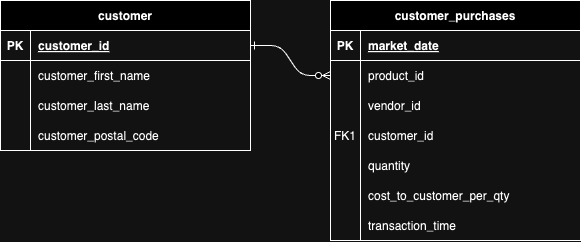

The diagram above was exported from draw.io. Its source (the exported page's mxGraphModel, read from the mxfile embedded in the PNG):
<mxGraphModel dx="641" dy="935" grid="1" gridSize="10" guides="1" tooltips="1" connect="1" arrows="1" fold="1" page="1" pageScale="1" pageWidth="850" pageHeight="1100" math="0" shadow="0" extFonts="Permanent Marker^https://fonts.googleapis.com/css?family=Permanent+Marker">
  <root>
    <mxCell id="0" />
    <mxCell id="1" parent="0" />
    <mxCell id="C-vyLk0tnHw3VtMMgP7b-1" value="" style="edgeStyle=entityRelationEdgeStyle;endArrow=ERzeroToMany;startArrow=ERone;endFill=1;startFill=0;" parent="1" source="C-vyLk0tnHw3VtMMgP7b-24" target="C-vyLk0tnHw3VtMMgP7b-6" edge="1">
      <mxGeometry width="100" height="100" relative="1" as="geometry">
        <mxPoint x="340" y="720" as="sourcePoint" />
        <mxPoint x="440" y="620" as="targetPoint" />
      </mxGeometry>
    </mxCell>
    <mxCell id="C-vyLk0tnHw3VtMMgP7b-2" value="customer_purchases" style="shape=table;startSize=30;container=1;collapsible=1;childLayout=tableLayout;fixedRows=1;rowLines=0;fontStyle=1;align=center;resizeLast=1;" parent="1" vertex="1">
      <mxGeometry x="450" y="120" width="250" height="240" as="geometry" />
    </mxCell>
    <mxCell id="C-vyLk0tnHw3VtMMgP7b-3" value="" style="shape=partialRectangle;collapsible=0;dropTarget=0;pointerEvents=0;fillColor=none;points=[[0,0.5],[1,0.5]];portConstraint=eastwest;top=0;left=0;right=0;bottom=1;" parent="C-vyLk0tnHw3VtMMgP7b-2" vertex="1">
      <mxGeometry y="30" width="250" height="30" as="geometry" />
    </mxCell>
    <mxCell id="C-vyLk0tnHw3VtMMgP7b-4" value="PK" style="shape=partialRectangle;overflow=hidden;connectable=0;fillColor=none;top=0;left=0;bottom=0;right=0;fontStyle=1;" parent="C-vyLk0tnHw3VtMMgP7b-3" vertex="1">
      <mxGeometry width="30" height="30" as="geometry">
        <mxRectangle width="30" height="30" as="alternateBounds" />
      </mxGeometry>
    </mxCell>
    <mxCell id="C-vyLk0tnHw3VtMMgP7b-5" value="market_date" style="shape=partialRectangle;overflow=hidden;connectable=0;fillColor=none;top=0;left=0;bottom=0;right=0;align=left;spacingLeft=6;fontStyle=5;" parent="C-vyLk0tnHw3VtMMgP7b-3" vertex="1">
      <mxGeometry x="30" width="220" height="30" as="geometry">
        <mxRectangle width="220" height="30" as="alternateBounds" />
      </mxGeometry>
    </mxCell>
    <mxCell id="C-vyLk0tnHw3VtMMgP7b-6" value="" style="shape=partialRectangle;collapsible=0;dropTarget=0;pointerEvents=0;fillColor=none;points=[[0,0.5],[1,0.5]];portConstraint=eastwest;top=0;left=0;right=0;bottom=0;" parent="C-vyLk0tnHw3VtMMgP7b-2" vertex="1">
      <mxGeometry y="60" width="250" height="30" as="geometry" />
    </mxCell>
    <mxCell id="C-vyLk0tnHw3VtMMgP7b-7" value="" style="shape=partialRectangle;overflow=hidden;connectable=0;fillColor=none;top=0;left=0;bottom=0;right=0;" parent="C-vyLk0tnHw3VtMMgP7b-6" vertex="1">
      <mxGeometry width="30" height="30" as="geometry">
        <mxRectangle width="30" height="30" as="alternateBounds" />
      </mxGeometry>
    </mxCell>
    <mxCell id="C-vyLk0tnHw3VtMMgP7b-8" value="product_id" style="shape=partialRectangle;overflow=hidden;connectable=0;fillColor=none;top=0;left=0;bottom=0;right=0;align=left;spacingLeft=6;" parent="C-vyLk0tnHw3VtMMgP7b-6" vertex="1">
      <mxGeometry x="30" width="220" height="30" as="geometry">
        <mxRectangle width="220" height="30" as="alternateBounds" />
      </mxGeometry>
    </mxCell>
    <mxCell id="C-vyLk0tnHw3VtMMgP7b-9" value="" style="shape=partialRectangle;collapsible=0;dropTarget=0;pointerEvents=0;fillColor=none;points=[[0,0.5],[1,0.5]];portConstraint=eastwest;top=0;left=0;right=0;bottom=0;" parent="C-vyLk0tnHw3VtMMgP7b-2" vertex="1">
      <mxGeometry y="90" width="250" height="30" as="geometry" />
    </mxCell>
    <mxCell id="C-vyLk0tnHw3VtMMgP7b-10" value="" style="shape=partialRectangle;overflow=hidden;connectable=0;fillColor=none;top=0;left=0;bottom=0;right=0;" parent="C-vyLk0tnHw3VtMMgP7b-9" vertex="1">
      <mxGeometry width="30" height="30" as="geometry">
        <mxRectangle width="30" height="30" as="alternateBounds" />
      </mxGeometry>
    </mxCell>
    <mxCell id="C-vyLk0tnHw3VtMMgP7b-11" value="vendor_id" style="shape=partialRectangle;overflow=hidden;connectable=0;fillColor=none;top=0;left=0;bottom=0;right=0;align=left;spacingLeft=6;" parent="C-vyLk0tnHw3VtMMgP7b-9" vertex="1">
      <mxGeometry x="30" width="220" height="30" as="geometry">
        <mxRectangle width="220" height="30" as="alternateBounds" />
      </mxGeometry>
    </mxCell>
    <mxCell id="C-vyLk0tnHw3VtMMgP7b-23" value="customer" style="shape=table;startSize=30;container=1;collapsible=1;childLayout=tableLayout;fixedRows=1;rowLines=0;fontStyle=1;align=center;resizeLast=1;" parent="1" vertex="1">
      <mxGeometry x="120" y="120" width="250" height="150" as="geometry">
        <mxRectangle x="120" y="120" width="90" height="30" as="alternateBounds" />
      </mxGeometry>
    </mxCell>
    <mxCell id="C-vyLk0tnHw3VtMMgP7b-24" value="" style="shape=partialRectangle;collapsible=0;dropTarget=0;pointerEvents=0;fillColor=none;points=[[0,0.5],[1,0.5]];portConstraint=eastwest;top=0;left=0;right=0;bottom=1;" parent="C-vyLk0tnHw3VtMMgP7b-23" vertex="1">
      <mxGeometry y="30" width="250" height="30" as="geometry" />
    </mxCell>
    <mxCell id="C-vyLk0tnHw3VtMMgP7b-25" value="PK" style="shape=partialRectangle;overflow=hidden;connectable=0;fillColor=none;top=0;left=0;bottom=0;right=0;fontStyle=1;" parent="C-vyLk0tnHw3VtMMgP7b-24" vertex="1">
      <mxGeometry width="30" height="30" as="geometry">
        <mxRectangle width="30" height="30" as="alternateBounds" />
      </mxGeometry>
    </mxCell>
    <mxCell id="C-vyLk0tnHw3VtMMgP7b-26" value="customer_id" style="shape=partialRectangle;overflow=hidden;connectable=0;fillColor=none;top=0;left=0;bottom=0;right=0;align=left;spacingLeft=6;fontStyle=5;" parent="C-vyLk0tnHw3VtMMgP7b-24" vertex="1">
      <mxGeometry x="30" width="220" height="30" as="geometry">
        <mxRectangle width="220" height="30" as="alternateBounds" />
      </mxGeometry>
    </mxCell>
    <mxCell id="C-vyLk0tnHw3VtMMgP7b-27" value="" style="shape=partialRectangle;collapsible=0;dropTarget=0;pointerEvents=0;fillColor=none;points=[[0,0.5],[1,0.5]];portConstraint=eastwest;top=0;left=0;right=0;bottom=0;" parent="C-vyLk0tnHw3VtMMgP7b-23" vertex="1">
      <mxGeometry y="60" width="250" height="30" as="geometry" />
    </mxCell>
    <mxCell id="C-vyLk0tnHw3VtMMgP7b-28" value="" style="shape=partialRectangle;overflow=hidden;connectable=0;fillColor=none;top=0;left=0;bottom=0;right=0;" parent="C-vyLk0tnHw3VtMMgP7b-27" vertex="1">
      <mxGeometry width="30" height="30" as="geometry">
        <mxRectangle width="30" height="30" as="alternateBounds" />
      </mxGeometry>
    </mxCell>
    <mxCell id="C-vyLk0tnHw3VtMMgP7b-29" value="customer_first_name" style="shape=partialRectangle;overflow=hidden;connectable=0;fillColor=none;top=0;left=0;bottom=0;right=0;align=left;spacingLeft=6;" parent="C-vyLk0tnHw3VtMMgP7b-27" vertex="1">
      <mxGeometry x="30" width="220" height="30" as="geometry">
        <mxRectangle width="220" height="30" as="alternateBounds" />
      </mxGeometry>
    </mxCell>
    <mxCell id="2ceJJP3hZwcF6dA3mSws-2" value="" style="shape=partialRectangle;collapsible=0;dropTarget=0;pointerEvents=0;fillColor=none;points=[[0,0.5],[1,0.5]];portConstraint=eastwest;top=0;left=0;right=0;bottom=0;" vertex="1" parent="C-vyLk0tnHw3VtMMgP7b-23">
      <mxGeometry y="90" width="250" height="30" as="geometry" />
    </mxCell>
    <mxCell id="2ceJJP3hZwcF6dA3mSws-3" value="" style="shape=partialRectangle;overflow=hidden;connectable=0;fillColor=none;top=0;left=0;bottom=0;right=0;" vertex="1" parent="2ceJJP3hZwcF6dA3mSws-2">
      <mxGeometry width="30" height="30" as="geometry">
        <mxRectangle width="30" height="30" as="alternateBounds" />
      </mxGeometry>
    </mxCell>
    <mxCell id="2ceJJP3hZwcF6dA3mSws-4" value="customer_last_name" style="shape=partialRectangle;overflow=hidden;connectable=0;fillColor=none;top=0;left=0;bottom=0;right=0;align=left;spacingLeft=6;" vertex="1" parent="2ceJJP3hZwcF6dA3mSws-2">
      <mxGeometry x="30" width="220" height="30" as="geometry">
        <mxRectangle width="220" height="30" as="alternateBounds" />
      </mxGeometry>
    </mxCell>
    <mxCell id="2ceJJP3hZwcF6dA3mSws-5" value="customer_postal_code" style="shape=partialRectangle;overflow=hidden;connectable=0;fillColor=none;top=0;left=0;bottom=0;right=0;align=left;spacingLeft=6;" vertex="1" parent="1">
      <mxGeometry x="150" y="240" width="220" height="30" as="geometry">
        <mxRectangle width="220" height="30" as="alternateBounds" />
      </mxGeometry>
    </mxCell>
    <mxCell id="2ceJJP3hZwcF6dA3mSws-6" value="" style="shape=partialRectangle;overflow=hidden;connectable=0;fillColor=none;top=0;left=0;bottom=0;right=0;" vertex="1" parent="1">
      <mxGeometry x="120" y="240" width="30" height="30" as="geometry">
        <mxRectangle width="30" height="30" as="alternateBounds" />
      </mxGeometry>
    </mxCell>
    <mxCell id="2ceJJP3hZwcF6dA3mSws-7" value="" style="endArrow=none;html=1;rounded=0;" edge="1" parent="1">
      <mxGeometry width="50" height="50" relative="1" as="geometry">
        <mxPoint x="150" y="270" as="sourcePoint" />
        <mxPoint x="150" y="240" as="targetPoint" />
      </mxGeometry>
    </mxCell>
    <mxCell id="2ceJJP3hZwcF6dA3mSws-8" value="customer_id" style="shape=partialRectangle;overflow=hidden;connectable=0;fillColor=none;top=0;left=0;bottom=0;right=0;align=left;spacingLeft=6;" vertex="1" parent="1">
      <mxGeometry x="480" y="240" width="220" height="30" as="geometry">
        <mxRectangle width="220" height="30" as="alternateBounds" />
      </mxGeometry>
    </mxCell>
    <mxCell id="2ceJJP3hZwcF6dA3mSws-9" value="quantity" style="shape=partialRectangle;overflow=hidden;connectable=0;fillColor=none;top=0;left=0;bottom=0;right=0;align=left;spacingLeft=6;" vertex="1" parent="1">
      <mxGeometry x="480" y="270" width="220" height="30" as="geometry">
        <mxRectangle width="220" height="30" as="alternateBounds" />
      </mxGeometry>
    </mxCell>
    <mxCell id="2ceJJP3hZwcF6dA3mSws-10" value="cost_to_customer_per_qty" style="shape=partialRectangle;overflow=hidden;connectable=0;fillColor=none;top=0;left=0;bottom=0;right=0;align=left;spacingLeft=6;" vertex="1" parent="1">
      <mxGeometry x="480" y="300" width="220" height="30" as="geometry">
        <mxRectangle width="220" height="30" as="alternateBounds" />
      </mxGeometry>
    </mxCell>
    <mxCell id="2ceJJP3hZwcF6dA3mSws-11" value="transaction_time" style="shape=partialRectangle;overflow=hidden;connectable=0;fillColor=none;top=0;left=0;bottom=0;right=0;align=left;spacingLeft=6;" vertex="1" parent="1">
      <mxGeometry x="480" y="330" width="220" height="30" as="geometry">
        <mxRectangle width="220" height="30" as="alternateBounds" />
      </mxGeometry>
    </mxCell>
    <mxCell id="2ceJJP3hZwcF6dA3mSws-12" value="" style="endArrow=none;html=1;rounded=0;" edge="1" parent="1">
      <mxGeometry width="50" height="50" relative="1" as="geometry">
        <mxPoint x="480" y="360" as="sourcePoint" />
        <mxPoint x="480" y="240" as="targetPoint" />
      </mxGeometry>
    </mxCell>
    <mxCell id="2ceJJP3hZwcF6dA3mSws-13" value="FK1" style="shape=partialRectangle;overflow=hidden;connectable=0;fillColor=none;top=0;left=0;bottom=0;right=0;" vertex="1" parent="1">
      <mxGeometry x="450" y="240" width="30" height="30" as="geometry">
        <mxRectangle width="30" height="30" as="alternateBounds" />
      </mxGeometry>
    </mxCell>
  </root>
</mxGraphModel>